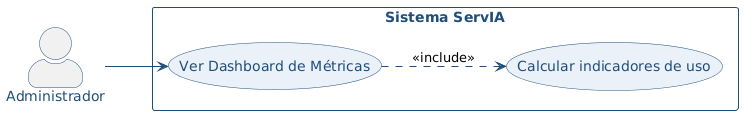

The diagram above was rendered by PlantUML. Its source (embedded in the PNG):
@startuml
left to right direction

skinparam backgroundColor white
skinparam actorStyle awesome
skinparam usecase {
  BackgroundColor #EAF1F8
  BorderColor #1F4E79
  FontColor #1F4E79
}
skinparam actor {
  BorderColor #1F4E79
  FontColor #1F4E79
}
skinparam rectangle {
  BorderColor #1F4E79
  FontColor #1F4E79
  FontStyle bold
}
skinparam ArrowColor #1F4E79
skinparam packageStyle rectangle

actor "Administrador" as ADM
rectangle "Sistema ServIA" {
  usecase "Ver Dashboard de Métricas" as CU16
  usecase "Calcular indicadores de uso" as S1
}
ADM --> CU16
CU16 ..> S1 : <<include>>
@enduml